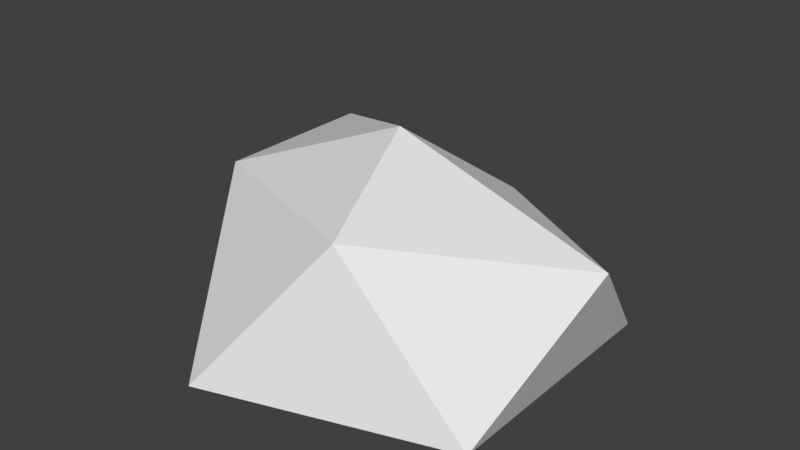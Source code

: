# Source: rock01.blend  (saved by Blender 2.79.0; exported with 4.5.12 LTS)
import bpy
from mathutils import Matrix  # noqa: F401  (used for matrix-valued properties, if any)

bpy.ops.wm.read_factory_settings(use_empty=True)
scene = bpy.context.scene
scene.name = 'Scene'

# ---- collections
col_collection_1 = bpy.data.collections.new('Collection 1'); scene.collection.children.link(col_collection_1)

# ---- world
world_world = bpy.data.worlds.new('World'); scene.world = world_world
world_world.color = (0.05088, 0.05088, 0.05088)
world_world.use_sun_shadow = False
world_world.sun_shadow_jitter_overblur = 0.0
world_world.cycles.sampling_method = 'MANUAL'

# ---- meshes
me_icosphere = bpy.data.meshes.new('Icosphere')
me_icosphere.from_pydata([(0.0, 0.0, -0.2831), (0.7236, -0.5257, -0.2831), (-0.2764, -0.8506, -0.2831), (-0.8944, 0.0, -0.2831), (-0.2764, 0.8506, -0.2831), (0.7236, 0.5257, -0.2831), (0.183, -0.5632, 0.3328), (-0.7236, -0.1644, 0.2347), (-0.7236, 0.5257, 0.2347), (0.2764, 0.3481, 0.2347), (0.8944, 0.0, 0.2347), (0.0, 0.0, 0.5249)], [], [(0, 1, 2), (1, 0, 5), (0, 2, 3), (0, 3, 4), (0, 4, 5), (1, 5, 10), (2, 1, 6), (3, 2, 7), (4, 3, 8), (5, 4, 9), (1, 10, 6), (2, 6, 7), (3, 7, 8), (4, 8, 9), (5, 9, 10), (6, 10, 11), (7, 6, 11), (8, 7, 11), (9, 8, 11), (10, 9, 11)])
_uv = me_icosphere.uv_layers.new(name='UVMap')
_uv.uv.foreach_set('vector', [0.2499, 0.2619, 0.01571, 0.2619, 0.1775, 0.01726, 0.01571, 0.2619, 0.2499, 0.2619, 0.1775, 0.5066, 0.2499, 0.2619, 0.1775, 0.01726, 0.4394, 0.1107, 0.2499, 0.2619, 0.4394, 0.1107, 0.4394, 0.4132, 0.2499, 0.2619, 0.4394, 0.4132, 0.1775, 0.5066, 0.7861, 0.7034, 0.9843, 0.4934, 0.9843, 0.7113, 0.02214, 0.9469, 0.01571, 0.6496, 0.1819, 0.7991, 0.7588, 0.4589, 0.4836, 0.4589, 0.6939, 0.3913, 0.3561, 0.5411, 0.3561, 0.8436, 0.2133, 0.6924, 0.7547, 0.5868, 0.7547, 0.8892, 0.6007, 0.6939, 0.01571, 0.6496, 0.1819, 0.5411, 0.1819, 0.7991, 0.4836, 0.4589, 0.4708, 0.2478, 0.6939, 0.3913, 0.3561, 0.8436, 0.2466, 0.853, 0.2133, 0.6924, 0.7547, 0.8892, 0.5757, 0.9827, 0.6007, 0.6939, 0.7547, 0.5868, 0.6007, 0.6939, 0.5757, 0.4934, 0.4708, 0.2478, 0.4842, 0.01726, 0.6173, 0.1781, 0.6939, 0.3913, 0.4708, 0.2478, 0.6173, 0.1781, 0.8412, 0.2833, 0.6939, 0.3913, 0.6173, 0.1781, 0.6007, 0.6939, 0.5757, 0.9827, 0.4708, 0.7381, 0.5757, 0.4934, 0.6007, 0.6939, 0.4708, 0.7381])
me_icosphere.use_remesh_preserve_volume = False
me_icosphere.use_remesh_preserve_attributes = False
me_icosphere.use_mirror_vertex_groups = False
me_icosphere.update()

# ---- objects
ob_icosphere = bpy.data.objects.new('Icosphere', me_icosphere)

# ---- transforms, parenting, visibility, modifiers, constraints
ob_icosphere.location = (0.0, 0.0, 0.0)
ob_icosphere.lineart.crease_threshold = 0.0

# ---- collection membership
col_collection_1.objects.link(ob_icosphere)

# ---- scene / render settings (as saved in the file)
scene.frame_start = 1; scene.frame_end = 250; scene.frame_set(1)
scene.render.engine = 'BLENDER_EEVEE_NEXT'
scene.render.resolution_percentage = 50
scene.render.dither_intensity = 0.0
scene.cycles.use_denoising = False
scene.cycles.samples = 128
scene.cycles.sampling_pattern = 'TABULATED_SOBOL'
scene.cycles.use_adaptive_sampling = False
scene.cycles.use_light_tree = False
scene.cycles.blur_glossy = 0.0
scene.cycles.sample_clamp_indirect = 0.0
scene.view_settings.view_transform = 'Standard'
bpy.context.view_layer.update()

# ---- added for rendering (the .blend has no active camera and no usable light): camera, sun
cam_auto = bpy.data.cameras.new('AutoCamera')
cam_auto.lens = 50.0
cam_auto.sensor_width = 36.0
cam_auto.clip_end = 1000.0
ob_auto_camera = bpy.data.objects.new('AutoCamera', cam_auto)
scene.collection.objects.link(ob_auto_camera)
ob_auto_camera.location = (2.4033, -2.88396, 2.04353)
ob_auto_camera.rotation_euler = (1.09748, -7.21219e-08, 0.694738)
scene.camera = ob_auto_camera
light_auto_sun = bpy.data.lights.new('AutoSun', 'SUN')
light_auto_sun.energy = 3.0
light_auto_sun.angle = 0.0523599
ob_auto_sun = bpy.data.objects.new('AutoSun', light_auto_sun)
scene.collection.objects.link(ob_auto_sun)
ob_auto_sun.rotation_euler = (0.872665, 0.174533, 0.523599)
bpy.context.view_layer.update()
